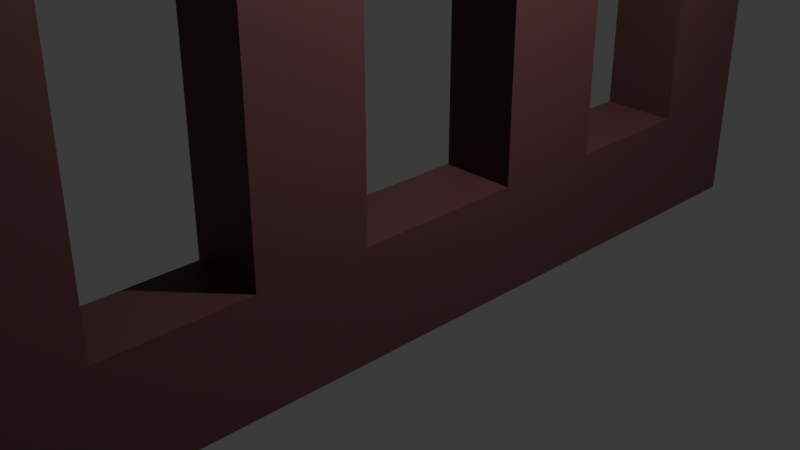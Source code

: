 # Source: door1.blend  (saved by Blender 4.5.90; exported with 4.5.12 LTS)
import bpy
from mathutils import Matrix  # noqa: F401  (used for matrix-valued properties, if any)

bpy.ops.wm.read_factory_settings(use_empty=True)
scene = bpy.context.scene
scene.name = 'Scene'

# ---- collections
col_collection = bpy.data.collections.new('Collection'); scene.collection.children.link(col_collection)

# ---- images (referenced by path relative to the original .blend; pixels are not part of the script)
import os
ASSET_DIR = os.environ.get("B2B_ASSET_DIR", "")  # directory of the original .blend (textures are referenced by path, not embedded)
HERE = os.path.dirname(os.path.abspath(__file__))  # packed textures are extracted next to this script under _unpacked/

def load_image(name, relpath, width, height, colorspace="sRGB"):
    """Load a texture the original file referenced (path relative to the .blend, or extracted next to this script)."""
    p = next((c for c in (os.path.join(HERE, relpath), os.path.join(ASSET_DIR, relpath)) if relpath and os.path.exists(c)), "")
    if p:
        img = bpy.data.images.load(p, check_existing=True)
        img.name = name
    else:  # same state as the original file: an image datablock whose file is absent (Cycles renders it pink)
        img = bpy.data.images.new(name, width, height)
        img.source = "FILE"
        img.filepath = "//" + (relpath or name)
    img.colorspace_settings.name = colorspace
    return img
img_material_base_color = load_image('Material Base Color', '_unpacked/Material_Base_Color.56dab2e8.png', 256, 256, 'sRGB')

# ---- materials (node trees are filled in below, after node groups)
mat_material = bpy.data.materials.new('Material')
mat_material.alpha_threshold = 0.0
mat_material.roughness = 0.5
mat_material.line_color = (0.0, 0.0, 0.0, 1.0)

# ---- material node trees
mat_material.use_nodes = True; mat_material.node_tree.nodes.clear()
_N = mat_material.node_tree.nodes; _L = mat_material.node_tree.links
n0 = _N.new('ShaderNodeOutputMaterial'); n0.name = 'Material Output'; n0.location = (200, 100)
n1 = _N.new('ShaderNodeBsdfPrincipled'); n1.name = 'Principled BSDF'; n1.location = (-200, 100)
n1.inputs[3].default_value = 1.45
n2 = _N.new('ShaderNodeTexImage'); n2.name = 'Image Texture'; n2.location = (-490, 60)
n2.image = img_material_base_color
_L.new(n1.outputs[0], n0.inputs[0])
_L.new(n2.outputs[0], n1.inputs[0])
n0.is_active_output = True

# ---- world
world_world = bpy.data.worlds.new('World'); scene.world = world_world
world_world.use_nodes = True; world_world.node_tree.nodes.clear()
_N = world_world.node_tree.nodes; _L = world_world.node_tree.links
n0 = _N.new('ShaderNodeOutputWorld'); n0.name = 'World Output'; n0.location = (200, 100)
n1 = _N.new('ShaderNodeBackground'); n1.name = 'Background'; n1.location = (-200, 100)
n1.inputs[0].default_value = (0.05088, 0.05088, 0.05088, 1.0)
_L.new(n1.outputs[0], n0.inputs[0])
n0.is_active_output = True
world_world.color = (0.05088, 0.05088, 0.05088)
world_world.sun_shadow_jitter_overblur = 0.0

# ---- cameras
cam_camera = bpy.data.cameras.new('Camera')
cam_camera.clip_end = 100.0
cam_camera.ortho_scale = 7.314

# ---- lights
light_light = bpy.data.lights.new('Light', 'POINT')
light_light.energy = 1000.0
light_light.shadow_soft_size = 0.1

# ---- meshes
me_cube = bpy.data.meshes.new('Cube')
me_cube.from_pydata([(0.6139, 4.999, 19.1), (0.6139, 4.999, -1.0), (0.6139, -5.063, 19.1), (0.6139, -5.063, -1.0), (-0.2336, 4.999, 19.1), (-0.2336, 4.999, -1.0), (-0.2336, -5.063, 19.1), (-0.2336, -5.063, -1.0), (-0.2336, 0.9434, -1.0), (0.6139, 0.9434, 19.1), (-0.2336, 0.9434, 19.1), (0.6139, 0.9434, -1.0), (-0.2336, -2.232, -1.0), (0.6139, -2.232, 19.1), (-0.2336, -2.232, 19.1), (0.6139, -2.232, -1.0), (-0.2336, 3.755, 9.05), (-0.2336, 3.755, 7.87), (0.6139, 3.755, 7.87), (0.6139, 3.755, 9.05), (-0.2336, 3.755, 19.1), (0.6139, 3.755, -1.0), (-0.2336, 3.755, -1.0), (0.6139, 3.755, 19.1), (-0.2336, 2.215, -1.0), (0.6139, 2.215, 19.1), (-0.2336, 2.215, 19.1), (0.6139, 2.215, -1.0), (-0.2336, -0.9744, 19.1), (0.6139, -0.9744, -1.0), (-0.2336, -0.9744, -1.0), (0.6139, -0.9744, 19.1), (-0.2336, -3.805, -1.0), (0.6139, -3.805, 19.1), (-0.2336, -3.805, 19.1), (0.6139, -3.805, -1.0), (-0.2336, -5.063, 17.84), (0.6139, 4.999, 17.84), (0.6139, -5.063, 17.84), (-0.2336, 4.999, 17.84), (0.6139, 0.9434, 17.84), (-0.2336, 0.9434, 17.84), (-0.2336, -2.232, 17.84), (0.6139, -2.232, 17.84), (-0.2336, 4.999, 9.05), (0.6139, 4.999, 9.05), (0.6139, 3.755, 17.84), (-0.2336, 3.755, 17.84), (-0.2336, 2.215, 17.84), (0.6139, 2.215, 17.84), (0.6139, -0.9744, 17.84), (-0.2336, -0.9744, 17.84), (-0.2336, -3.805, 17.84), (0.6139, -3.805, 17.84), (0.6139, 4.999, 0.2562), (0.6139, -5.063, 0.2562), (-0.2336, 4.999, 0.2562), (0.6139, 0.9434, 0.2562), (-0.2336, 0.9434, 0.2562), (-0.2336, -2.232, 0.2562), (0.6139, -2.232, 0.2562), (-0.2336, 4.999, 7.87), (0.6139, 4.999, 7.87), (0.6139, 3.755, 0.2562), (-0.2336, 3.755, 0.2562), (-0.2336, 2.215, 0.2562), (0.6139, 2.215, 0.2562), (0.6139, -0.9744, 0.2562), (-0.2336, -0.9744, 0.2562), (-0.2336, -3.805, 0.2562), (0.6139, -3.805, 0.2562), (-0.2336, -5.063, 0.2562), (1.008, 4.013, 8.805), (1.008, 4.013, 8.115), (1.008, 4.741, 8.805), (1.008, 4.741, 8.115), (2.035, 3.755, 9.05), (2.035, 3.755, 7.87), (2.035, 4.999, 9.05), (2.035, 4.999, 7.87)], [], [(33, 34, 6, 2), (38, 2, 6, 36), (47, 20, 4, 39), (32, 35, 3, 7), (53, 33, 2, 38), (39, 4, 0, 37), (49, 25, 9, 40), (24, 27, 11, 8), (51, 28, 10, 41), (25, 26, 10, 9), (52, 34, 14, 42), (50, 31, 13, 43), (30, 29, 15, 12), (31, 28, 14, 13), (46, 49, 48, 47), (63, 66, 27, 21), (26, 20, 47, 48), (37, 46, 19, 45), (37, 0, 23, 46), (5, 1, 21, 22), (0, 4, 20, 23), (47, 16, 19, 46), (41, 10, 26, 48), (19, 18, 73, 72), (39, 37, 45, 44), (9, 10, 28, 31), (8, 11, 29, 30), (40, 9, 31, 50), (42, 14, 28, 51), (36, 6, 34, 52), (43, 13, 33, 53), (12, 15, 35, 32), (13, 14, 34, 33), (53, 70, 69, 52), (52, 42, 43, 53), (51, 41, 40, 50), (23, 25, 49, 46), (47, 39, 44, 16), (27, 24, 22, 21), (53, 38, 55, 70), (17, 61, 56, 64), (38, 36, 71, 55), (61, 62, 54, 56), (68, 51, 50, 67), (49, 40, 57, 66), (50, 43, 60, 67), (41, 58, 57, 40), (17, 64, 63, 18), (49, 66, 65, 48), (62, 18, 63, 54), (16, 17, 18, 19), (26, 25, 23, 20), (41, 48, 65, 58), (42, 51, 68, 59), (67, 57, 58, 68), (70, 60, 59, 69), (71, 36, 52, 69), (60, 43, 42, 59), (3, 55, 71, 7), (22, 64, 56, 5), (35, 70, 55, 3), (5, 56, 54, 1), (27, 66, 57, 11), (30, 68, 58, 8), (32, 69, 59, 12), (29, 67, 60, 15), (65, 64, 22, 24), (64, 65, 66, 63), (1, 54, 63, 21), (44, 45, 62, 61), (8, 58, 65, 24), (16, 44, 61, 17), (11, 57, 67, 29), (12, 59, 68, 30), (7, 71, 69, 32), (15, 60, 70, 35), (75, 74, 78, 79), (18, 62, 75, 73), (62, 45, 74, 75), (45, 19, 72, 74), (78, 76, 77, 79), (74, 72, 76, 78), (73, 75, 79, 77), (72, 73, 77, 76)])
_uv = me_cube.uv_layers.new(name='UVMap')
_uv.uv.foreach_set('vector', [0.625, 0.7188, 0.875, 0.7188, 0.875, 0.75, 0.625, 0.75, 0.6094, 0.75, 0.625, 0.75, 0.625, 1.0, 0.6094, 1.0, 0.6094, 0.2191, 0.625, 0.2191, 0.625, 0.25, 0.6094, 0.25, 0.125, 0.7188, 0.375, 0.7188, 0.375, 0.75, 0.125, 0.75, 0.6094, 0.7188, 0.625, 0.7188, 0.625, 0.75, 0.6094, 0.75, 0.6094, 0.25, 0.625, 0.25, 0.625, 0.5, 0.6094, 0.5, 0.6094, 0.5934, 0.625, 0.5934, 0.625, 0.625, 0.6094, 0.625, 0.125, 0.5934, 0.375, 0.5934, 0.375, 0.625, 0.125, 0.625, 0.6094, 0.09375, 0.625, 0.09375, 0.625, 0.125, 0.6094, 0.125, 0.625, 0.5934, 0.875, 0.5934, 0.875, 0.625, 0.625, 0.625, 0.6094, 0.03125, 0.625, 0.03125, 0.625, 0.0625, 0.6094, 0.0625, 0.6094, 0.6562, 0.625, 0.6562, 0.625, 0.6875, 0.6094, 0.6875, 0.125, 0.6562, 0.375, 0.6562, 0.375, 0.6875, 0.125, 0.6875, 0.625, 0.6562, 0.875, 0.6562, 0.875, 0.6875, 0.625, 0.6875, 0.6094, 0.5309, 0.6094, 0.5934, 0.6094, 0.1566, 0.6094, 0.2191, 0.3906, 0.5309, 0.3906, 0.5934, 0.375, 0.5934, 0.375, 0.5309, 0.625, 0.1566, 0.625, 0.2191, 0.6094, 0.2191, 0.6094, 0.1566, 0.6094, 0.5, 0.6094, 0.5309, 0.5, 0.5309, 0.5, 0.5, 0.6094, 0.5, 0.625, 0.5, 0.625, 0.5309, 0.6094, 0.5309, 0.125, 0.5, 0.375, 0.5, 0.375, 0.5309, 0.125, 0.5309, 0.625, 0.5, 0.875, 0.5, 0.875, 0.5309, 0.625, 0.5309, 0.6094, 0.2191, 0.5, 0.2191, 0.5, 0.5309, 0.6094, 0.5309, 0.6094, 0.125, 0.625, 0.125, 0.625, 0.1566, 0.6094, 0.1566, 0.5, 0.5309, 0.4853, 0.5309, 0.4853, 0.5309, 0.5, 0.5309, 0.6094, 0.25, 0.6094, 0.5, 0.5, 0.5, 0.5, 0.25, 0.625, 0.625, 0.875, 0.625, 0.875, 0.6562, 0.625, 0.6562, 0.125, 0.625, 0.375, 0.625, 0.375, 0.6562, 0.125, 0.6562, 0.6094, 0.625, 0.625, 0.625, 0.625, 0.6562, 0.6094, 0.6562, 0.6094, 0.0625, 0.625, 0.0625, 0.625, 0.09375, 0.6094, 0.09375, 0.6094, 0.0, 0.625, 0.0, 0.625, 0.03125, 0.6094, 0.03125, 0.6094, 0.6875, 0.625, 0.6875, 0.625, 0.7188, 0.6094, 0.7188, 0.125, 0.6875, 0.375, 0.6875, 0.375, 0.7188, 0.125, 0.7188, 0.625, 0.6875, 0.875, 0.6875, 0.875, 0.7188, 0.625, 0.7188, 0.6094, 0.7188, 0.3906, 0.7188, 0.3906, 0.03125, 0.6094, 0.03125, 0.6094, 0.03125, 0.6094, 0.0625, 0.6094, 0.6875, 0.6094, 0.7188, 0.6094, 0.09375, 0.6094, 0.125, 0.6094, 0.625, 0.6094, 0.6562, 0.625, 0.5309, 0.625, 0.5934, 0.6094, 0.5934, 0.6094, 0.5309, 0.6094, 0.2191, 0.6094, 0.25, 0.5, 0.25, 0.5, 0.2191, 0.375, 0.5934, 0.125, 0.5934, 0.125, 0.5309, 0.375, 0.5309, 0.6094, 0.7188, 0.6094, 0.75, 0.3906, 0.75, 0.3906, 0.7188, 0.4853, 0.2191, 0.4853, 0.25, 0.3906, 0.25, 0.3906, 0.2191, 0.6094, 0.75, 0.6094, 1.0, 0.3906, 1.0, 0.3906, 0.75, 0.4853, 0.25, 0.4853, 0.5, 0.3906, 0.5, 0.3906, 0.25, 0.3906, 0.09375, 0.6094, 0.09375, 0.6094, 0.6562, 0.3906, 0.6562, 0.6094, 0.5934, 0.6094, 0.625, 0.3906, 0.625, 0.3906, 0.5934, 0.6094, 0.6562, 0.6094, 0.6875, 0.3906, 0.6875, 0.3906, 0.6562, 0.6094, 0.125, 0.3906, 0.125, 0.3906, 0.625, 0.6094, 0.625, 0.4853, 0.2191, 0.3906, 0.2191, 0.3906, 0.5309, 0.4853, 0.5309, 0.6094, 0.5934, 0.3906, 0.5934, 0.3906, 0.1566, 0.6094, 0.1566, 0.4853, 0.5, 0.4853, 0.5309, 0.3906, 0.5309, 0.3906, 0.5, 0.5, 0.2191, 0.4853, 0.2191, 0.4853, 0.5309, 0.5, 0.5309, 0.875, 0.5934, 0.625, 0.5934, 0.625, 0.5309, 0.875, 0.5309, 0.6094, 0.125, 0.6094, 0.1566, 0.3906, 0.1566, 0.3906, 0.125, 0.6094, 0.0625, 0.6094, 0.09375, 0.3906, 0.09375, 0.3906, 0.0625, 0.3906, 0.6562, 0.3906, 0.625, 0.3906, 0.125, 0.3906, 0.09375, 0.3906, 0.7188, 0.3906, 0.6875, 0.3906, 0.0625, 0.3906, 0.03125, 0.3906, 0.0, 0.6094, 0.0, 0.6094, 0.03125, 0.3906, 0.03125, 0.3906, 0.6875, 0.6094, 0.6875, 0.6094, 0.0625, 0.3906, 0.0625, 0.375, 0.75, 0.3906, 0.75, 0.3906, 1.0, 0.375, 1.0, 0.375, 0.2191, 0.3906, 0.2191, 0.3906, 0.25, 0.375, 0.25, 0.375, 0.7188, 0.3906, 0.7188, 0.3906, 0.75, 0.375, 0.75, 0.375, 0.25, 0.3906, 0.25, 0.3906, 0.5, 0.375, 0.5, 0.375, 0.5934, 0.3906, 0.5934, 0.3906, 0.625, 0.375, 0.625, 0.375, 0.09375, 0.3906, 0.09375, 0.3906, 0.125, 0.375, 0.125, 0.375, 0.03125, 0.3906, 0.03125, 0.3906, 0.0625, 0.375, 0.0625, 0.375, 0.6562, 0.3906, 0.6562, 0.3906, 0.6875, 0.375, 0.6875, 0.3906, 0.1566, 0.3906, 0.2191, 0.375, 0.2191, 0.375, 0.1566, 0.3906, 0.2191, 0.3906, 0.1566, 0.3906, 0.5934, 0.3906, 0.5309, 0.375, 0.5, 0.3906, 0.5, 0.3906, 0.5309, 0.375, 0.5309, 0.5, 0.25, 0.5, 0.5, 0.4853, 0.5, 0.4853, 0.25, 0.375, 0.125, 0.3906, 0.125, 0.3906, 0.1566, 0.375, 0.1566, 0.5, 0.2191, 0.5, 0.25, 0.4853, 0.25, 0.4853, 0.2191, 0.375, 0.625, 0.3906, 0.625, 0.3906, 0.6562, 0.375, 0.6562, 0.375, 0.0625, 0.3906, 0.0625, 0.3906, 0.09375, 0.375, 0.09375, 0.375, 0.0, 0.3906, 0.0, 0.3906, 0.03125, 0.375, 0.03125, 0.375, 0.6875, 0.3906, 0.6875, 0.3906, 0.7188, 0.375, 0.7188, 0.4853, 0.5, 0.5, 0.5, 0.5, 0.5, 0.4853, 0.5, 0.4853, 0.5309, 0.4853, 0.5, 0.4853, 0.5, 0.4853, 0.5309, 0.4853, 0.5, 0.5, 0.5, 0.5, 0.5, 0.4853, 0.5, 0.5, 0.5, 0.5, 0.5309, 0.5, 0.5309, 0.5, 0.5, 0.5, 0.5, 0.5, 0.5309, 0.4853, 0.5309, 0.4853, 0.5, 0.5, 0.5, 0.5, 0.5309, 0.5, 0.5309, 0.5, 0.5, 0.4853, 0.5309, 0.4853, 0.5, 0.4853, 0.5, 0.4853, 0.5309, 0.5, 0.5309, 0.4853, 0.5309, 0.4853, 0.5309, 0.5, 0.5309])
me_cube.materials.append(mat_material)
me_cube.use_mirror_vertex_groups = False
me_cube.update()

# ---- objects
ob_cube = bpy.data.objects.new('Cube', me_cube)
ob_light = bpy.data.objects.new('Light', light_light)
ob_camera = bpy.data.objects.new('Camera', cam_camera)

# ---- transforms, parenting, visibility, modifiers, constraints
ob_cube.location = (0.0, 0.0, 0.0)
ob_cube.lock_rotations_4d = False
ob_cube.empty_display_type = 'ARROWS'
ob_cube.lineart.crease_threshold = 0.0
ob_light.location = (4.076, 1.005, 5.904)
ob_light.rotation_euler = (0.6503, 0.05522, 1.866)
ob_light.lock_rotations_4d = False
ob_light.empty_display_type = 'ARROWS'
ob_light.color = (0.0, 0.0, 0.0, 0.0)
ob_light.lineart.crease_threshold = 0.0
ob_camera.location = (7.359, -6.926, 4.958)
ob_camera.rotation_euler = (1.109, 0.0, 0.8149)
ob_camera.lock_rotations_4d = False
ob_camera.empty_display_type = 'ARROWS'
ob_camera.color = (0.0, 0.0, 0.0, 0.0)
ob_camera.display_type = 'WIRE'
ob_camera.lineart.crease_threshold = 0.0

# ---- collection membership
col_collection.objects.link(ob_cube)
col_collection.objects.link(ob_light)
col_collection.objects.link(ob_camera)

# ---- scene / render settings (as saved in the file)
scene.camera = ob_camera
scene.frame_start = 1; scene.frame_end = 250; scene.frame_set(1)
scene.render.engine = 'BLENDER_EEVEE_NEXT'
bpy.context.view_layer.update()
